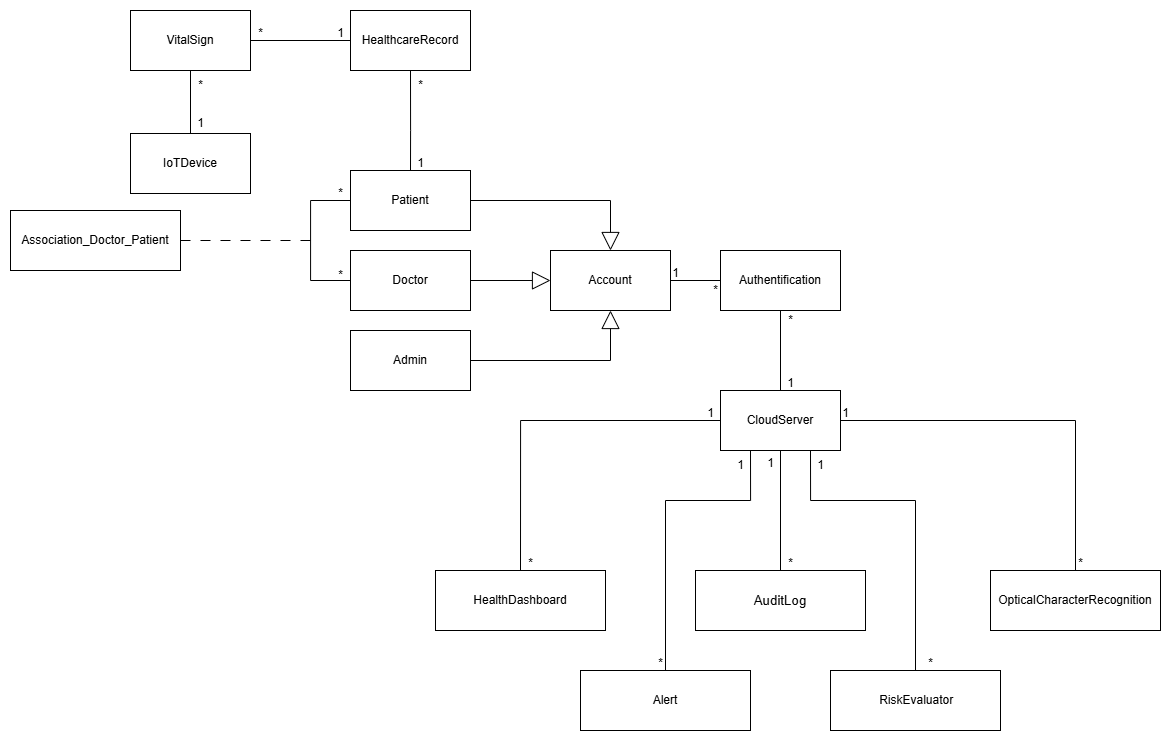

The diagram above was exported from draw.io. Its source (the exported page's mxGraphModel, read from the mxfile embedded in the PNG):
<mxGraphModel dx="3277" dy="1812" grid="1" gridSize="10" guides="1" tooltips="1" connect="1" arrows="1" fold="1" page="1" pageScale="1" pageWidth="850" pageHeight="1100" math="0" shadow="0">
  <root>
    <mxCell id="0" />
    <mxCell id="1" parent="0" />
    <mxCell id="LZOlf3DTwsXj9Fi84NAO-1" value="Account" style="rounded=0;whiteSpace=wrap;html=1;" parent="1" vertex="1">
      <mxGeometry x="-910" y="130" width="120" height="60" as="geometry" />
    </mxCell>
    <mxCell id="LZOlf3DTwsXj9Fi84NAO-2" value="Patient" style="rounded=0;whiteSpace=wrap;html=1;" parent="1" vertex="1">
      <mxGeometry x="-1110" y="50" width="120" height="60" as="geometry" />
    </mxCell>
    <mxCell id="LZOlf3DTwsXj9Fi84NAO-3" value="Doctor" style="rounded=0;whiteSpace=wrap;html=1;" parent="1" vertex="1">
      <mxGeometry x="-1110" y="130" width="120" height="60" as="geometry" />
    </mxCell>
    <mxCell id="LZOlf3DTwsXj9Fi84NAO-4" value="Admin" style="rounded=0;whiteSpace=wrap;html=1;" parent="1" vertex="1">
      <mxGeometry x="-1110" y="210" width="120" height="60" as="geometry" />
    </mxCell>
    <mxCell id="LZOlf3DTwsXj9Fi84NAO-5" value="" style="endArrow=block;endSize=16;endFill=0;html=1;rounded=0;exitX=1;exitY=0.5;exitDx=0;exitDy=0;entryX=0.5;entryY=0;entryDx=0;entryDy=0;" parent="1" source="LZOlf3DTwsXj9Fi84NAO-2" target="LZOlf3DTwsXj9Fi84NAO-1" edge="1">
      <mxGeometry width="160" relative="1" as="geometry">
        <mxPoint x="-940" y="60" as="sourcePoint" />
        <mxPoint x="-720" y="100" as="targetPoint" />
        <Array as="points">
          <mxPoint x="-850" y="80" />
        </Array>
      </mxGeometry>
    </mxCell>
    <mxCell id="LZOlf3DTwsXj9Fi84NAO-6" value="" style="endArrow=block;endSize=16;endFill=0;html=1;rounded=0;exitX=1;exitY=0.5;exitDx=0;exitDy=0;entryX=0;entryY=0.5;entryDx=0;entryDy=0;" parent="1" source="LZOlf3DTwsXj9Fi84NAO-3" target="LZOlf3DTwsXj9Fi84NAO-1" edge="1">
      <mxGeometry width="160" relative="1" as="geometry">
        <mxPoint x="-1040" y="180" as="sourcePoint" />
        <mxPoint x="-890" y="160" as="targetPoint" />
        <Array as="points" />
      </mxGeometry>
    </mxCell>
    <mxCell id="LZOlf3DTwsXj9Fi84NAO-7" value="" style="endArrow=block;endSize=16;endFill=0;html=1;rounded=0;exitX=1;exitY=0.5;exitDx=0;exitDy=0;entryX=0.5;entryY=1;entryDx=0;entryDy=0;" parent="1" source="LZOlf3DTwsXj9Fi84NAO-4" target="LZOlf3DTwsXj9Fi84NAO-1" edge="1">
      <mxGeometry width="160" relative="1" as="geometry">
        <mxPoint x="-1060" y="220" as="sourcePoint" />
        <mxPoint x="-980" y="220" as="targetPoint" />
        <Array as="points">
          <mxPoint x="-850" y="240" />
        </Array>
      </mxGeometry>
    </mxCell>
    <mxCell id="LZOlf3DTwsXj9Fi84NAO-8" value="" style="endArrow=none;html=1;edgeStyle=orthogonalEdgeStyle;rounded=0;entryX=0;entryY=0.5;entryDx=0;entryDy=0;exitX=0;exitY=0.5;exitDx=0;exitDy=0;" parent="1" source="LZOlf3DTwsXj9Fi84NAO-3" target="LZOlf3DTwsXj9Fi84NAO-2" edge="1">
      <mxGeometry relative="1" as="geometry">
        <mxPoint x="-1190" y="200" as="sourcePoint" />
        <mxPoint x="-1190" y="40" as="targetPoint" />
        <Array as="points">
          <mxPoint x="-1150" y="160" />
          <mxPoint x="-1150" y="80" />
        </Array>
      </mxGeometry>
    </mxCell>
    <mxCell id="LZOlf3DTwsXj9Fi84NAO-9" value="" style="endArrow=none;startArrow=none;endFill=0;startFill=0;endSize=8;html=1;verticalAlign=bottom;dashed=1;labelBackgroundColor=none;dashPattern=10 10;rounded=0;exitX=1;exitY=0.5;exitDx=0;exitDy=0;" parent="1" edge="1">
      <mxGeometry width="160" relative="1" as="geometry">
        <mxPoint x="-1280" y="120" as="sourcePoint" />
        <mxPoint x="-1140" y="120" as="targetPoint" />
      </mxGeometry>
    </mxCell>
    <mxCell id="LZOlf3DTwsXj9Fi84NAO-10" value="Association_Doctor_Patient" style="rounded=0;whiteSpace=wrap;html=1;" parent="1" vertex="1">
      <mxGeometry x="-1450" y="90" width="170" height="60" as="geometry" />
    </mxCell>
    <mxCell id="LZOlf3DTwsXj9Fi84NAO-11" value="*" style="text;html=1;align=center;verticalAlign=middle;resizable=0;points=[];autosize=1;strokeColor=none;fillColor=none;" parent="1" vertex="1">
      <mxGeometry x="-1135" y="58" width="30" height="30" as="geometry" />
    </mxCell>
    <mxCell id="LZOlf3DTwsXj9Fi84NAO-12" value="*" style="text;html=1;align=center;verticalAlign=middle;resizable=0;points=[];autosize=1;strokeColor=none;fillColor=none;" parent="1" vertex="1">
      <mxGeometry x="-1135" y="140" width="30" height="30" as="geometry" />
    </mxCell>
    <mxCell id="QD0KejN_UCrQpWfbK8lr-1" value="VitalSign" style="rounded=0;whiteSpace=wrap;html=1;" parent="1" vertex="1">
      <mxGeometry x="-1330" y="-110" width="120" height="60" as="geometry" />
    </mxCell>
    <mxCell id="QD0KejN_UCrQpWfbK8lr-2" value="IoTDevice" style="rounded=0;whiteSpace=wrap;html=1;" parent="1" vertex="1">
      <mxGeometry x="-1330" y="13" width="120" height="60" as="geometry" />
    </mxCell>
    <mxCell id="w5JP4I4givksf1Pm6UWE-1" value="HealthcareRecord" style="rounded=0;whiteSpace=wrap;html=1;" vertex="1" parent="1">
      <mxGeometry x="-1110" y="-110" width="120" height="60" as="geometry" />
    </mxCell>
    <mxCell id="w5JP4I4givksf1Pm6UWE-4" value="CloudServer" style="rounded=0;whiteSpace=wrap;html=1;" vertex="1" parent="1">
      <mxGeometry x="-740" y="270" width="120" height="60" as="geometry" />
    </mxCell>
    <mxCell id="w5JP4I4givksf1Pm6UWE-5" value="OpticalCharacterRecognition" style="rounded=0;whiteSpace=wrap;html=1;" vertex="1" parent="1">
      <mxGeometry x="-470" y="450" width="170" height="60" as="geometry" />
    </mxCell>
    <mxCell id="w5JP4I4givksf1Pm6UWE-7" value="Authentification" style="rounded=0;whiteSpace=wrap;html=1;" vertex="1" parent="1">
      <mxGeometry x="-740" y="130" width="120" height="60" as="geometry" />
    </mxCell>
    <mxCell id="w5JP4I4givksf1Pm6UWE-9" value="" style="endArrow=none;html=1;edgeStyle=orthogonalEdgeStyle;rounded=0;entryX=0.5;entryY=1;entryDx=0;entryDy=0;exitX=0.5;exitY=0;exitDx=0;exitDy=0;" edge="1" parent="1" source="LZOlf3DTwsXj9Fi84NAO-2" target="w5JP4I4givksf1Pm6UWE-1">
      <mxGeometry relative="1" as="geometry">
        <mxPoint x="-1100" y="170" as="sourcePoint" />
        <mxPoint x="-1100" y="90" as="targetPoint" />
        <Array as="points">
          <mxPoint x="-1050" y="10" />
          <mxPoint x="-1050" y="10" />
        </Array>
      </mxGeometry>
    </mxCell>
    <mxCell id="w5JP4I4givksf1Pm6UWE-11" value="1" style="text;html=1;align=center;verticalAlign=middle;resizable=0;points=[];autosize=1;strokeColor=none;fillColor=none;" vertex="1" parent="1">
      <mxGeometry x="-1055" y="28" width="30" height="30" as="geometry" />
    </mxCell>
    <mxCell id="w5JP4I4givksf1Pm6UWE-12" value="*" style="text;html=1;align=center;verticalAlign=middle;resizable=0;points=[];autosize=1;strokeColor=none;fillColor=none;" vertex="1" parent="1">
      <mxGeometry x="-1055" y="-50" width="30" height="30" as="geometry" />
    </mxCell>
    <mxCell id="w5JP4I4givksf1Pm6UWE-13" value="" style="endArrow=none;html=1;edgeStyle=orthogonalEdgeStyle;rounded=0;entryX=0;entryY=0.5;entryDx=0;entryDy=0;exitX=1;exitY=0.5;exitDx=0;exitDy=0;" edge="1" parent="1" source="QD0KejN_UCrQpWfbK8lr-1" target="w5JP4I4givksf1Pm6UWE-1">
      <mxGeometry relative="1" as="geometry">
        <mxPoint x="-1040" y="60" as="sourcePoint" />
        <mxPoint x="-1040" y="-40" as="targetPoint" />
        <Array as="points" />
      </mxGeometry>
    </mxCell>
    <mxCell id="w5JP4I4givksf1Pm6UWE-14" value="1" style="text;html=1;align=center;verticalAlign=middle;resizable=0;points=[];autosize=1;strokeColor=none;fillColor=none;" vertex="1" parent="1">
      <mxGeometry x="-1135" y="-102" width="30" height="30" as="geometry" />
    </mxCell>
    <mxCell id="w5JP4I4givksf1Pm6UWE-15" value="*" style="text;html=1;align=center;verticalAlign=middle;resizable=0;points=[];autosize=1;strokeColor=none;fillColor=none;" vertex="1" parent="1">
      <mxGeometry x="-1215" y="-102" width="30" height="30" as="geometry" />
    </mxCell>
    <mxCell id="w5JP4I4givksf1Pm6UWE-16" value="" style="endArrow=none;html=1;edgeStyle=orthogonalEdgeStyle;rounded=0;entryX=0.5;entryY=1;entryDx=0;entryDy=0;exitX=0.5;exitY=0;exitDx=0;exitDy=0;" edge="1" parent="1" source="QD0KejN_UCrQpWfbK8lr-2" target="QD0KejN_UCrQpWfbK8lr-1">
      <mxGeometry relative="1" as="geometry">
        <mxPoint x="-1200" y="-70" as="sourcePoint" />
        <mxPoint x="-1100" y="-70" as="targetPoint" />
        <Array as="points" />
      </mxGeometry>
    </mxCell>
    <mxCell id="w5JP4I4givksf1Pm6UWE-17" value="1" style="text;html=1;align=center;verticalAlign=middle;resizable=0;points=[];autosize=1;strokeColor=none;fillColor=none;" vertex="1" parent="1">
      <mxGeometry x="-1275" y="-12" width="30" height="30" as="geometry" />
    </mxCell>
    <mxCell id="w5JP4I4givksf1Pm6UWE-18" value="*" style="text;html=1;align=center;verticalAlign=middle;resizable=0;points=[];autosize=1;strokeColor=none;fillColor=none;" vertex="1" parent="1">
      <mxGeometry x="-1275" y="-50" width="30" height="30" as="geometry" />
    </mxCell>
    <mxCell id="w5JP4I4givksf1Pm6UWE-22" value="HealthDashboard" style="rounded=0;whiteSpace=wrap;html=1;" vertex="1" parent="1">
      <mxGeometry x="-1025" y="450" width="170" height="60" as="geometry" />
    </mxCell>
    <mxCell id="w5JP4I4givksf1Pm6UWE-23" value="Alert" style="rounded=0;whiteSpace=wrap;html=1;" vertex="1" parent="1">
      <mxGeometry x="-880" y="550" width="170" height="60" as="geometry" />
    </mxCell>
    <mxCell id="w5JP4I4givksf1Pm6UWE-24" value="&lt;span style=&quot;font-size:10.0pt;font-family:&lt;br/&gt;&amp;quot;Times New Roman&amp;quot;,serif;mso-fareast-font-family:宋体;mso-ansi-language:EN-US;&lt;br/&gt;mso-fareast-language:EN-US;mso-bidi-language:AR-SA&quot; lang=&quot;EN-US&quot;&gt;AuditLog&lt;/span&gt;" style="rounded=0;whiteSpace=wrap;html=1;" vertex="1" parent="1">
      <mxGeometry x="-765" y="450" width="170" height="60" as="geometry" />
    </mxCell>
    <mxCell id="w5JP4I4givksf1Pm6UWE-25" value="&lt;p class=&quot;bulletlist&quot;&gt;&lt;span style=&quot;font-family:Symbol;mso-fareast-font-family:Symbol;&lt;br/&gt;mso-bidi-font-family:Symbol&quot; lang=&quot;X-NONE&quot;&gt;&lt;span style=&quot;font-variant-numeric: normal; font-variant-east-asian: normal; font-variant-alternates: normal; font-size-adjust: none; font-kerning: auto; font-optical-sizing: auto; font-feature-settings: normal; font-variation-settings: normal; font-variant-position: normal; font-variant-emoji: normal; font-stretch: normal; font-size: 7pt; line-height: normal; font-family: &amp;quot;Times New Roman&amp;quot;;&quot;&gt;&amp;nbsp;&lt;/span&gt;&lt;/span&gt;&lt;span lang=&quot;X-NONE&quot;&gt;RiskEvaluator&lt;/span&gt;&lt;/p&gt;" style="rounded=0;whiteSpace=wrap;html=1;" vertex="1" parent="1">
      <mxGeometry x="-630" y="550" width="170" height="60" as="geometry" />
    </mxCell>
    <mxCell id="w5JP4I4givksf1Pm6UWE-30" value="" style="endArrow=none;html=1;edgeStyle=orthogonalEdgeStyle;rounded=0;entryX=0;entryY=0.5;entryDx=0;entryDy=0;exitX=1;exitY=0.5;exitDx=0;exitDy=0;" edge="1" parent="1" source="LZOlf3DTwsXj9Fi84NAO-1" target="w5JP4I4givksf1Pm6UWE-7">
      <mxGeometry relative="1" as="geometry">
        <mxPoint x="-1200" y="-70" as="sourcePoint" />
        <mxPoint x="-1100" y="-70" as="targetPoint" />
        <Array as="points" />
      </mxGeometry>
    </mxCell>
    <mxCell id="w5JP4I4givksf1Pm6UWE-39" value="1" style="text;html=1;align=center;verticalAlign=middle;resizable=0;points=[];autosize=1;strokeColor=none;fillColor=none;" vertex="1" parent="1">
      <mxGeometry x="-800" y="138" width="30" height="30" as="geometry" />
    </mxCell>
    <mxCell id="w5JP4I4givksf1Pm6UWE-40" value="*" style="text;html=1;align=center;verticalAlign=middle;resizable=0;points=[];autosize=1;strokeColor=none;fillColor=none;" vertex="1" parent="1">
      <mxGeometry x="-760" y="155" width="30" height="30" as="geometry" />
    </mxCell>
    <mxCell id="w5JP4I4givksf1Pm6UWE-57" value="" style="endArrow=none;html=1;edgeStyle=orthogonalEdgeStyle;rounded=0;entryX=0.5;entryY=1;entryDx=0;entryDy=0;exitX=0.5;exitY=0;exitDx=0;exitDy=0;" edge="1" parent="1" source="w5JP4I4givksf1Pm6UWE-4" target="w5JP4I4givksf1Pm6UWE-7">
      <mxGeometry relative="1" as="geometry">
        <mxPoint x="-680.53" y="255" as="sourcePoint" />
        <mxPoint x="-680.53" y="155" as="targetPoint" />
        <Array as="points" />
      </mxGeometry>
    </mxCell>
    <mxCell id="w5JP4I4givksf1Pm6UWE-59" value="" style="endArrow=none;html=1;edgeStyle=orthogonalEdgeStyle;rounded=0;entryX=0.5;entryY=1;entryDx=0;entryDy=0;exitX=0.5;exitY=0;exitDx=0;exitDy=0;" edge="1" parent="1" source="w5JP4I4givksf1Pm6UWE-24" target="w5JP4I4givksf1Pm6UWE-4">
      <mxGeometry relative="1" as="geometry">
        <mxPoint x="-690" y="430" as="sourcePoint" />
        <mxPoint x="-690" y="350" as="targetPoint" />
        <Array as="points" />
      </mxGeometry>
    </mxCell>
    <mxCell id="w5JP4I4givksf1Pm6UWE-60" value="" style="endArrow=none;html=1;edgeStyle=orthogonalEdgeStyle;rounded=0;entryX=1;entryY=0.5;entryDx=0;entryDy=0;exitX=0.5;exitY=0;exitDx=0;exitDy=0;" edge="1" parent="1" source="w5JP4I4givksf1Pm6UWE-5" target="w5JP4I4givksf1Pm6UWE-4">
      <mxGeometry relative="1" as="geometry">
        <mxPoint x="-530" y="450" as="sourcePoint" />
        <mxPoint x="-530" y="330" as="targetPoint" />
        <Array as="points" />
      </mxGeometry>
    </mxCell>
    <mxCell id="w5JP4I4givksf1Pm6UWE-61" value="" style="endArrow=none;html=1;edgeStyle=orthogonalEdgeStyle;rounded=0;entryX=0;entryY=0.5;entryDx=0;entryDy=0;exitX=0.5;exitY=0;exitDx=0;exitDy=0;" edge="1" parent="1" source="w5JP4I4givksf1Pm6UWE-22" target="w5JP4I4givksf1Pm6UWE-4">
      <mxGeometry relative="1" as="geometry">
        <mxPoint x="-910" y="450" as="sourcePoint" />
        <mxPoint x="-910" y="330" as="targetPoint" />
        <Array as="points" />
      </mxGeometry>
    </mxCell>
    <mxCell id="w5JP4I4givksf1Pm6UWE-62" value="" style="endArrow=none;html=1;edgeStyle=orthogonalEdgeStyle;rounded=0;entryX=0.25;entryY=1;entryDx=0;entryDy=0;exitX=0.5;exitY=0;exitDx=0;exitDy=0;" edge="1" parent="1" source="w5JP4I4givksf1Pm6UWE-23" target="w5JP4I4givksf1Pm6UWE-4">
      <mxGeometry relative="1" as="geometry">
        <mxPoint x="-795.53" y="520" as="sourcePoint" />
        <mxPoint x="-795.53" y="400" as="targetPoint" />
        <Array as="points">
          <mxPoint x="-795" y="380" />
          <mxPoint x="-710" y="380" />
        </Array>
      </mxGeometry>
    </mxCell>
    <mxCell id="w5JP4I4givksf1Pm6UWE-63" value="" style="endArrow=none;html=1;edgeStyle=orthogonalEdgeStyle;rounded=0;exitX=0.5;exitY=0;exitDx=0;exitDy=0;" edge="1" parent="1" source="w5JP4I4givksf1Pm6UWE-25">
      <mxGeometry relative="1" as="geometry">
        <mxPoint x="-485" y="540" as="sourcePoint" />
        <mxPoint x="-650" y="330" as="targetPoint" />
        <Array as="points">
          <mxPoint x="-545" y="380" />
          <mxPoint x="-650" y="380" />
        </Array>
      </mxGeometry>
    </mxCell>
    <mxCell id="w5JP4I4givksf1Pm6UWE-64" value="1" style="text;html=1;align=center;verticalAlign=middle;resizable=0;points=[];autosize=1;strokeColor=none;fillColor=none;" vertex="1" parent="1">
      <mxGeometry x="-685" y="248" width="30" height="30" as="geometry" />
    </mxCell>
    <mxCell id="w5JP4I4givksf1Pm6UWE-65" value="1" style="text;html=1;align=center;verticalAlign=middle;resizable=0;points=[];autosize=1;strokeColor=none;fillColor=none;" vertex="1" parent="1">
      <mxGeometry x="-765" y="278" width="30" height="30" as="geometry" />
    </mxCell>
    <mxCell id="w5JP4I4givksf1Pm6UWE-66" value="1" style="text;html=1;align=center;verticalAlign=middle;resizable=0;points=[];autosize=1;strokeColor=none;fillColor=none;" vertex="1" parent="1">
      <mxGeometry x="-630" y="278" width="30" height="30" as="geometry" />
    </mxCell>
    <mxCell id="w5JP4I4givksf1Pm6UWE-67" value="1" style="text;html=1;align=center;verticalAlign=middle;resizable=0;points=[];autosize=1;strokeColor=none;fillColor=none;" vertex="1" parent="1">
      <mxGeometry x="-655" y="330" width="30" height="30" as="geometry" />
    </mxCell>
    <mxCell id="w5JP4I4givksf1Pm6UWE-68" value="1" style="text;html=1;align=center;verticalAlign=middle;resizable=0;points=[];autosize=1;strokeColor=none;fillColor=none;" vertex="1" parent="1">
      <mxGeometry x="-735" y="330" width="30" height="30" as="geometry" />
    </mxCell>
    <mxCell id="w5JP4I4givksf1Pm6UWE-69" value="1" style="text;html=1;align=center;verticalAlign=middle;resizable=0;points=[];autosize=1;strokeColor=none;fillColor=none;" vertex="1" parent="1">
      <mxGeometry x="-705" y="328" width="30" height="30" as="geometry" />
    </mxCell>
    <mxCell id="w5JP4I4givksf1Pm6UWE-70" value="*" style="text;html=1;align=center;verticalAlign=middle;resizable=0;points=[];autosize=1;strokeColor=none;fillColor=none;" vertex="1" parent="1">
      <mxGeometry x="-945" y="428" width="30" height="30" as="geometry" />
    </mxCell>
    <mxCell id="w5JP4I4givksf1Pm6UWE-71" value="*" style="text;html=1;align=center;verticalAlign=middle;resizable=0;points=[];autosize=1;strokeColor=none;fillColor=none;" vertex="1" parent="1">
      <mxGeometry x="-815" y="528" width="30" height="30" as="geometry" />
    </mxCell>
    <mxCell id="w5JP4I4givksf1Pm6UWE-72" value="*" style="text;html=1;align=center;verticalAlign=middle;resizable=0;points=[];autosize=1;strokeColor=none;fillColor=none;" vertex="1" parent="1">
      <mxGeometry x="-685" y="428" width="30" height="30" as="geometry" />
    </mxCell>
    <mxCell id="w5JP4I4givksf1Pm6UWE-73" value="*" style="text;html=1;align=center;verticalAlign=middle;resizable=0;points=[];autosize=1;strokeColor=none;fillColor=none;" vertex="1" parent="1">
      <mxGeometry x="-545" y="528" width="30" height="30" as="geometry" />
    </mxCell>
    <mxCell id="w5JP4I4givksf1Pm6UWE-74" value="*" style="text;html=1;align=center;verticalAlign=middle;resizable=0;points=[];autosize=1;strokeColor=none;fillColor=none;" vertex="1" parent="1">
      <mxGeometry x="-395" y="428" width="30" height="30" as="geometry" />
    </mxCell>
    <mxCell id="w5JP4I4givksf1Pm6UWE-75" value="*" style="text;html=1;align=center;verticalAlign=middle;resizable=0;points=[];autosize=1;strokeColor=none;fillColor=none;" vertex="1" parent="1">
      <mxGeometry x="-685" y="185" width="30" height="30" as="geometry" />
    </mxCell>
  </root>
</mxGraphModel>